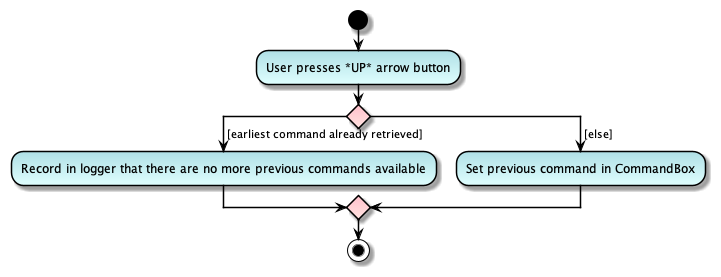

The diagram above was rendered by PlantUML. Its source (embedded in the PNG):
@startuml

skinparam ActivityBorderColor black
skinparam ArrowColor black

skinparam ActivityDiamondBorderColor black
skinparam activityDiamondBackgroundColor pink-mistyrose

skinparam activityBackgroundColor powderblue-lightcyan

skinparam TitleFontColor grey

start
:User presses *UP* arrow button;

'Since the beta syntax does not support placing the condition outside the
'diamond we place it as the true branch instead.

switch ()
case ( [earliest command already retrieved])
    :Record in logger that there are no more previous commands available;

case ( [else])
    :Set previous command in CommandBox;

endswitch
stop
@enduml